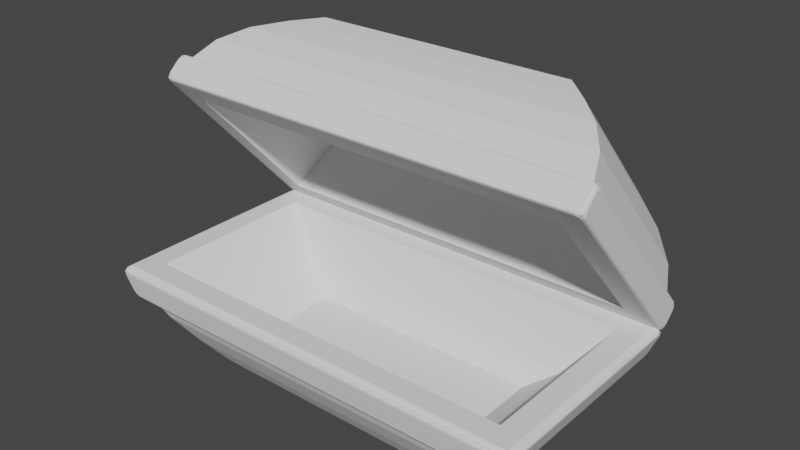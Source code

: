 # Source: TresureChest2.blend  (saved by Blender 3.3.6; exported with 4.5.12 LTS)
import bpy
from mathutils import Matrix  # noqa: F401  (used for matrix-valued properties, if any)

bpy.ops.wm.read_factory_settings(use_empty=True)
scene = bpy.context.scene
scene.name = 'Scene'

# ---- collections
col_collection = bpy.data.collections.new('Collection'); scene.collection.children.link(col_collection)

# ---- world
world_world = bpy.data.worlds.new('World'); scene.world = world_world
world_world.use_nodes = True; world_world.node_tree.nodes.clear()
_N = world_world.node_tree.nodes; _L = world_world.node_tree.links
n0 = _N.new('ShaderNodeOutputWorld'); n0.name = 'World Output'; n0.location = (300, 300)
n1 = _N.new('ShaderNodeBackground'); n1.name = 'Background'; n1.location = (10, 300)
n1.inputs[0].default_value = (0.05088, 0.05088, 0.05088, 1.0)
_L.new(n1.outputs[0], n0.inputs[0])
n0.is_active_output = True
world_world.color = (0.05088, 0.05088, 0.05088)
world_world.use_sun_shadow = False
world_world.sun_shadow_jitter_overblur = 0.0

# ---- meshes
me_cube_003 = bpy.data.meshes.new('Cube.003')
me_cube_003.from_pydata([(0.7474, -1.244, 2.843), (0.7474, 1.244, 2.843), (1.59, -1.244, 1.915), (1.59, 1.244, 1.915), (-0.2109, -1.799, 2.216), (-0.1516, -1.999, 2.54), (0.06895, -1.904, 2.676), (0.3025, -1.725, 2.766), (0.5341, -1.486, 2.814), (0.5341, 1.486, 2.814), (0.3025, 1.725, 2.766), (0.06895, 1.904, 2.676), (-0.1516, 1.999, 2.54), (-0.2109, 1.799, 2.216), (1.541, 1.486, 1.706), (1.471, 1.725, 1.48), (1.359, 1.904, 1.256), (1.202, 1.999, 1.05), (0.874, 1.799, 1.022), (1.541, -1.486, 1.706), (1.471, -1.725, 1.48), (1.359, -1.904, 1.256), (1.202, -1.999, 1.05), (0.874, -1.799, 1.022), (1.008, -1.999, 0.8737), (-0.3454, -1.999, 2.364), (1.008, 1.999, 0.8737), (-0.3454, 1.999, 2.364), (1.205, -1.622, 1.43), (0.2273, -1.622, 2.507), (1.205, 1.622, 1.43), (0.2273, 1.622, 2.507), (1.375, -1.106, 1.897), (0.7086, -1.106, 2.631), (1.375, 1.106, 1.897), (0.7086, 1.106, 2.631), (-0.3438, -2.044, 2.461), (-0.3734, -2.004, 2.434), (-0.3752, -2.004, 2.397), (-0.3483, -2.044, 2.368), (-0.3288, -2.07, 2.385), (-0.3261, -2.07, 2.442), (-0.3648, -2.032, 2.442), (-0.3701, -2.054, 2.416), (-0.382, -2.004, 2.416), (-0.3673, -2.032, 2.389), (-0.3426, -2.062, 2.373), (-0.3391, -2.07, 2.414), (-0.3386, -2.062, 2.456), (-0.2186, -2.004, 2.575), (-0.2482, -2.044, 2.548), (-0.2305, -2.07, 2.529), (-0.174, -2.07, 2.526), (-0.1545, -2.044, 2.544), (-0.1814, -2.004, 2.573), (-0.2273, -2.032, 2.567), (-0.2002, -2.054, 2.57), (-0.243, -2.062, 2.542), (-0.2017, -2.07, 2.539), (-0.1602, -2.062, 2.538), (-0.1735, -2.032, 2.565), (-0.1996, -2.004, 2.582), (-0.2482, 2.044, 2.548), (-0.2186, 2.004, 2.575), (-0.1814, 2.004, 2.573), (-0.1545, 2.044, 2.544), (-0.174, 2.07, 2.526), (-0.2305, 2.07, 2.529), (-0.2273, 2.032, 2.567), (-0.2002, 2.054, 2.57), (-0.1996, 2.004, 2.582), (-0.1735, 2.032, 2.565), (-0.1602, 2.062, 2.538), (-0.2017, 2.07, 2.539), (-0.243, 2.062, 2.542), (-0.3734, 2.004, 2.434), (-0.3438, 2.044, 2.461), (-0.3261, 2.07, 2.442), (-0.3288, 2.07, 2.385), (-0.3483, 2.044, 2.368), (-0.3752, 2.004, 2.397), (-0.3648, 2.032, 2.442), (-0.3701, 2.054, 2.416), (-0.3386, 2.062, 2.456), (-0.3391, 2.07, 2.414), (-0.3426, 2.062, 2.373), (-0.3673, 2.032, 2.389), (-0.382, 2.004, 2.416), (1.183, 2.07, 0.9723), (1.186, 2.07, 1.029), (1.205, 2.044, 1.047), (1.232, 2.004, 1.017), (1.23, 2.004, 0.9796), (1.201, 2.044, 0.9527), (1.196, 2.07, 1.0), (1.227, 2.054, 0.9985), (1.2, 2.062, 1.041), (1.224, 2.032, 1.026), (1.239, 2.004, 0.9979), (1.222, 2.032, 0.9718), (1.196, 2.062, 0.9585), (1.031, 2.07, 0.8882), (1.087, 2.07, 0.8855), (1.105, 2.044, 0.8659), (1.076, 2.004, 0.8391), (1.038, 2.004, 0.8408), (1.011, 2.044, 0.8705), (1.059, 2.07, 0.8751), (1.057, 2.054, 0.8442), (1.1, 2.062, 0.8717), (1.084, 2.032, 0.8469), (1.057, 2.004, 0.8322), (1.03, 2.032, 0.8495), (1.017, 2.062, 0.8756), (1.201, -2.044, 0.9527), (1.23, -2.004, 0.9796), (1.232, -2.004, 1.017), (1.205, -2.044, 1.047), (1.186, -2.07, 1.029), (1.183, -2.07, 0.9723), (1.222, -2.032, 0.9718), (1.227, -2.054, 0.9985), (1.239, -2.004, 0.9979), (1.224, -2.032, 1.026), (1.2, -2.062, 1.041), (1.196, -2.07, 1.0), (1.196, -2.062, 0.9585), (1.076, -2.004, 0.8391), (1.105, -2.044, 0.8659), (1.087, -2.07, 0.8855), (1.031, -2.07, 0.8882), (1.011, -2.044, 0.8705), (1.038, -2.004, 0.8408), (1.084, -2.032, 0.8469), (1.057, -2.054, 0.8442), (1.1, -2.062, 0.8717), (1.059, -2.07, 0.8751), (1.017, -2.062, 0.8756), (1.03, -2.032, 0.8495), (1.057, -2.004, 0.8322), (1.012, 1.165, 0.9066), (1.086, 1.165, 0.9741), (1.079, 1.165, 0.8328), (1.153, 1.165, 0.9002), (1.012, 0.7856, 0.9066), (1.086, 0.7856, 0.9741), (1.079, 0.7856, 0.8328), (1.153, 0.7856, 0.9002), (1.051, -0.7776, 0.8894), (1.124, -0.7776, 0.9569), (1.118, -0.7776, 0.8156), (1.192, -0.7776, 0.883), (1.051, -1.157, 0.8894), (1.124, -1.157, 0.9569), (1.118, -1.157, 0.8156), (1.192, -1.157, 0.883), (1.011, 1.165, 0.9056), (1.083, 1.165, 0.9749), (1.08, 1.165, 0.8335), (1.152, 1.165, 0.9027), (1.01, 0.7858, 0.9068), (1.083, 0.786, 0.976), (1.08, 0.7855, 0.8346), (1.152, 0.7857, 0.9038)], [], [(8, 0, 1, 9), (9, 1, 3, 14), (14, 3, 2, 19), (19, 2, 0, 8), (3, 1, 0, 2), (25, 24, 138, 131, 39, 45), (22, 21, 6, 5), (21, 20, 7, 6), (20, 19, 8, 7), (24, 26, 112, 105, 132, 138), (17, 16, 21, 22), (16, 15, 20, 21), (15, 14, 19, 20), (104, 110, 103, 93, 99, 92, 115, 120, 114, 128, 133, 127), (12, 11, 16, 17), (11, 10, 15, 16), (10, 9, 14, 15), (78, 84, 77, 67, 73, 66, 89, 94, 88, 102, 107, 101), (5, 6, 11, 12), (6, 7, 10, 11), (7, 8, 9, 10), (4, 13, 31, 29), (4, 23, 24, 25), (23, 18, 26, 24), (18, 13, 27, 26), (13, 4, 25, 27), (31, 30, 34, 35), (18, 23, 28, 30), (13, 18, 30, 31), (23, 4, 29, 28), (32, 33, 35, 34), (28, 29, 33, 32), (29, 31, 35, 33), (30, 28, 32, 34), (27, 25, 45, 38, 80, 86), (17, 22, 123, 116, 91, 97), (12, 17, 97, 90, 65, 71), (130, 136, 129, 119, 125, 118, 52, 58, 51, 41, 47, 40), (26, 27, 86, 79, 106, 112), (5, 12, 71, 64, 54, 60), (22, 5, 60, 53, 117, 123), (36, 42, 43, 48), (37, 44, 43, 42), (38, 45, 43, 44), (39, 46, 43, 45), (40, 47, 43, 46), (41, 48, 43, 47), (49, 55, 56, 61), (50, 57, 56, 55), (51, 58, 56, 57), (52, 59, 56, 58), (53, 60, 56, 59), (54, 61, 56, 60), (62, 68, 69, 74), (63, 70, 69, 68), (64, 71, 69, 70), (65, 72, 69, 71), (66, 73, 69, 72), (67, 74, 69, 73), (75, 81, 82, 87), (76, 83, 82, 81), (77, 84, 82, 83), (78, 85, 82, 84), (79, 86, 82, 85), (80, 87, 82, 86), (88, 94, 95, 100), (89, 96, 95, 94), (90, 97, 95, 96), (91, 98, 95, 97), (92, 99, 95, 98), (93, 100, 95, 99), (101, 107, 108, 113), (102, 109, 108, 107), (103, 110, 108, 109), (104, 111, 108, 110), (105, 112, 108, 111), (106, 113, 108, 112), (114, 120, 121, 126), (115, 122, 121, 120), (116, 123, 121, 122), (117, 124, 121, 123), (118, 125, 121, 124), (119, 126, 121, 125), (127, 133, 134, 139), (128, 135, 134, 133), (129, 136, 134, 135), (130, 137, 134, 136), (131, 138, 134, 137), (132, 139, 134, 138), (41, 51, 57, 48), (48, 57, 50, 36), (67, 77, 83, 74), (74, 83, 76, 62), (93, 103, 109, 100), (100, 109, 102, 88), (119, 129, 135, 126), (126, 135, 128, 114), (130, 40, 46, 137), (137, 46, 39, 131), (117, 53, 59, 124), (124, 59, 52, 118), (104, 127, 139, 111), (111, 139, 132, 105), (91, 116, 122, 98), (98, 122, 115, 92), (78, 101, 113, 85), (85, 113, 106, 79), (65, 90, 96, 72), (72, 96, 89, 66), (37, 75, 87, 44), (44, 87, 80, 38), (54, 64, 70, 61), (61, 70, 63, 49), (37, 42, 36, 50, 55, 49, 63, 68, 62, 76, 81, 75), (140, 141, 143, 142), (142, 143, 147, 146), (146, 147, 145, 144), (144, 145, 141, 140), (142, 146, 144, 140), (147, 143, 141, 145), (148, 149, 151, 150), (150, 151, 155, 154), (154, 155, 153, 152), (152, 153, 149, 148), (150, 154, 152, 148), (155, 151, 149, 153), (156, 157, 159, 158), (158, 159, 163, 162), (162, 163, 161, 160), (160, 161, 157, 156), (158, 162, 160, 156), (163, 159, 157, 161)])
_uv = me_cube_003.uv_layers.new(name='UVMap')
_uv.uv.foreach_set('vector', [0.5972, 0.0, 0.625, 0.0, 0.625, 0.25, 0.5972, 0.25, 0.5972, 0.25, 0.625, 0.25, 0.625, 0.5, 0.5972, 0.5, 0.5972, 0.5, 0.625, 0.5, 0.625, 0.75, 0.5972, 0.75, 0.5972, 0.75, 0.625, 0.75, 0.625, 1.0, 0.5972, 1.0, 0.625, 0.5, 0.875, 0.5, 0.875, 0.75, 0.625, 0.75, 0.4861, 0.0, 0.4861, 0.75, 0.4861, 0.75, 0.4861, 0.7359, 0.4861, 0.01406, 0.4861, 0.0, 0.5139, 0.75, 0.5417, 0.75, 0.5417, 1.0, 0.5139, 1.0, 0.5417, 0.75, 0.5694, 0.75, 0.5694, 1.0, 0.5417, 1.0, 0.5694, 0.75, 0.5972, 0.75, 0.5972, 1.0, 0.5694, 1.0, 0.4861, 0.75, 0.4861, 0.5, 0.4861, 0.5, 0.4861, 0.5024, 0.4861, 0.7476, 0.4861, 0.75, 0.5139, 0.5, 0.5417, 0.5, 0.5417, 0.75, 0.5139, 0.75, 0.5417, 0.5, 0.5694, 0.5, 0.5694, 0.75, 0.5417, 0.75, 0.5694, 0.5, 0.5972, 0.5, 0.5972, 0.75, 0.5694, 0.75, 0.4889, 0.504, 0.4902, 0.5023, 0.4932, 0.5016, 0.5068, 0.5016, 0.5098, 0.5023, 0.5111, 0.504, 0.5111, 0.746, 0.5098, 0.7477, 0.5068, 0.7484, 0.4932, 0.7484, 0.4902, 0.7477, 0.4889, 0.746, 0.5139, 0.25, 0.5417, 0.25, 0.5417, 0.5, 0.5139, 0.5, 0.5417, 0.25, 0.5694, 0.25, 0.5694, 0.5, 0.5417, 0.5, 0.5694, 0.25, 0.5972, 0.25, 0.5972, 0.5, 0.5694, 0.5, 0.4889, 0.2577, 0.4902, 0.2544, 0.4932, 0.2531, 0.5068, 0.2531, 0.5098, 0.2544, 0.5111, 0.2577, 0.5111, 0.4923, 0.5098, 0.4956, 0.5068, 0.4969, 0.4932, 0.4969, 0.4902, 0.4956, 0.4889, 0.4923, 0.5139, 0.0, 0.5417, 0.0, 0.5417, 0.25, 0.5139, 0.25, 0.5417, 0.0, 0.5694, 0.0, 0.5694, 0.25, 0.5417, 0.25, 0.5694, 0.0, 0.5972, 0.0, 0.5972, 0.25, 0.5694, 0.25, 0.4861, 0.08053, 0.4861, 0.2688, 0.4861, 0.2688, 0.4861, 0.08053, 0.4861, 0.08053, 0.4861, 0.6695, 0.4861, 0.75, 0.4861, 0.0, 0.4861, 0.6695, 0.4861, 0.4812, 0.4861, 0.5, 0.4861, 0.75, 0.4861, 0.4812, 0.4861, 0.2688, 0.4861, 0.25, 0.4861, 0.5, 0.4861, 0.2688, 0.4861, 0.08053, 0.4861, 0.0, 0.4861, 0.25, 0.4861, 0.2688, 0.4861, 0.4812, 0.4861, 0.4812, 0.4861, 0.2688, 0.4861, 0.4812, 0.4861, 0.6695, 0.4861, 0.6695, 0.4861, 0.4812, 0.4861, 0.2688, 0.4861, 0.4812, 0.4861, 0.4812, 0.4861, 0.2688, 0.4861, 0.6695, 0.4861, 0.08053, 0.4861, 0.08053, 0.4861, 0.6695, 0.4861, 0.6695, 0.4861, 0.08053, 0.4861, 0.2688, 0.4861, 0.4812, 0.4861, 0.6695, 0.4861, 0.08053, 0.4861, 0.08053, 0.4861, 0.6695, 0.4861, 0.08053, 0.4861, 0.2688, 0.4861, 0.2688, 0.4861, 0.08053, 0.4861, 0.4812, 0.4861, 0.6695, 0.4861, 0.6695, 0.4861, 0.4812, 0.4861, 0.25, 0.4861, 0.0, 0.4861, 0.0, 0.4861, 0.002428, 0.4861, 0.2476, 0.4861, 0.25, 0.5139, 0.5, 0.5139, 0.75, 0.5139, 0.75, 0.5139, 0.7476, 0.5139, 0.5024, 0.5139, 0.5, 0.5139, 0.25, 0.5139, 0.5, 0.5139, 0.5, 0.5139, 0.4953, 0.5139, 0.2547, 0.5139, 0.25, 0.4889, 0.7577, 0.4902, 0.7544, 0.4932, 0.7531, 0.5068, 0.7531, 0.5098, 0.7544, 0.5111, 0.7577, 0.5111, 0.9923, 0.5098, 0.9956, 0.5068, 0.9969, 0.4932, 0.9969, 0.4902, 0.9956, 0.4889, 0.9923, 0.4861, 0.5, 0.4861, 0.25, 0.4861, 0.25, 0.4861, 0.2547, 0.4861, 0.4953, 0.4861, 0.5, 0.5139, 0.0, 0.5139, 0.25, 0.5139, 0.25, 0.5139, 0.2476, 0.5139, 0.002428, 0.5139, 0.0, 0.5139, 0.75, 0.5139, 1.0, 0.5139, 1.0, 0.5139, 0.9953, 0.5139, 0.7547, 0.5139, 0.75, 0.4932, 1.0, 0.4902, 1.0, 0.4878, 1.0, 0.4932, 1.0, 0.4889, 0.004008, 0.4861, 0.004008, 0.4861, 0.0009778, 0.4902, 0.0023, 0.4861, 0.004008, 0.4861, 0.0023, 0.4861, 0.0009778, 0.4861, 0.004008, 0.4861, 0.01406, 0.4861, 0.0231, 0.4861, 0.005636, 0.4861, 0.0, 0.4861, 0.0231, 0.4861, 0.01325, 0.4861, 0.005636, 0.4861, 0.0231, 0.4932, 0.9969, 0.4932, 1.0, 0.4878, 1.0, 0.4902, 0.9956, 0.5139, 0.004008, 0.5139, 0.0023, 0.5139, 0.0009778, 0.5139, 0.004008, 0.5068, 0.001592, 0.5068, 0.0, 0.5122, 0.0, 0.5098, 0.0023, 0.5068, 0.0, 0.5098, 0.0, 0.5122, 0.0, 0.5068, 0.0, 0.5111, 0.9923, 0.5139, 0.9923, 0.5139, 0.9981, 0.5098, 0.9956, 0.5139, 0.9923, 0.5139, 0.9956, 0.5139, 0.9981, 0.5139, 0.9923, 0.5139, 0.002428, 0.5139, 0.004008, 0.5139, 0.0009778, 0.5139, 0.0, 0.5068, 0.25, 0.5098, 0.25, 0.5133, 0.2503, 0.5068, 0.25, 0.5111, 0.246, 0.5139, 0.246, 0.5133, 0.2503, 0.5098, 0.2477, 0.5139, 0.246, 0.5139, 0.2477, 0.5133, 0.2503, 0.5139, 0.246, 0.5139, 0.2547, 0.5139, 0.2577, 0.5133, 0.2503, 0.5139, 0.25, 0.5139, 0.2577, 0.5139, 0.2544, 0.5133, 0.2503, 0.5139, 0.2577, 0.5068, 0.2531, 0.5068, 0.25, 0.5133, 0.2503, 0.5098, 0.2544, 0.4861, 0.246, 0.4861, 0.2477, 0.4867, 0.2503, 0.4861, 0.246, 0.4932, 0.2484, 0.4932, 0.25, 0.4867, 0.2503, 0.4902, 0.2477, 0.4932, 0.25, 0.4902, 0.25, 0.4867, 0.2503, 0.4932, 0.25, 0.4889, 0.2577, 0.4861, 0.2577, 0.4867, 0.2503, 0.4902, 0.2544, 0.4861, 0.2577, 0.4861, 0.2544, 0.4867, 0.2503, 0.4861, 0.2577, 0.4861, 0.2476, 0.4861, 0.246, 0.4867, 0.2503, 0.4861, 0.25, 0.5068, 0.5, 0.5098, 0.5, 0.5133, 0.4997, 0.5068, 0.5, 0.5111, 0.4923, 0.5139, 0.4923, 0.5133, 0.4997, 0.5098, 0.4956, 0.5139, 0.4923, 0.5139, 0.4956, 0.5133, 0.4997, 0.5139, 0.4923, 0.5139, 0.5024, 0.5139, 0.504, 0.5133, 0.4997, 0.5139, 0.5, 0.5139, 0.504, 0.5139, 0.5023, 0.5133, 0.4997, 0.5139, 0.504, 0.5068, 0.5016, 0.5068, 0.5, 0.5133, 0.4997, 0.5098, 0.5023, 0.4861, 0.4923, 0.4861, 0.4956, 0.4867, 0.4997, 0.4861, 0.4923, 0.4932, 0.4969, 0.4932, 0.5, 0.4867, 0.4997, 0.4902, 0.4956, 0.4932, 0.5, 0.4902, 0.5, 0.4867, 0.4997, 0.4932, 0.5, 0.4889, 0.504, 0.4861, 0.504, 0.4867, 0.4997, 0.4902, 0.5023, 0.4861, 0.504, 0.4861, 0.5023, 0.4867, 0.4997, 0.4861, 0.504, 0.4861, 0.4953, 0.4861, 0.4923, 0.4867, 0.4997, 0.4861, 0.5, 0.5068, 0.75, 0.5098, 0.75, 0.5133, 0.7503, 0.5068, 0.75, 0.5111, 0.746, 0.5139, 0.746, 0.5133, 0.7503, 0.5098, 0.7477, 0.5139, 0.746, 0.5139, 0.7477, 0.5133, 0.7503, 0.5139, 0.746, 0.5139, 0.7547, 0.5139, 0.7577, 0.5133, 0.7503, 0.5139, 0.75, 0.5139, 0.7577, 0.5139, 0.7544, 0.5133, 0.7503, 0.5139, 0.7577, 0.5068, 0.7531, 0.5068, 0.75, 0.5133, 0.7503, 0.5098, 0.7544, 0.4861, 0.746, 0.4861, 0.7477, 0.4867, 0.7503, 0.4861, 0.746, 0.4932, 0.7484, 0.4932, 0.75, 0.4867, 0.7503, 0.4902, 0.7477, 0.4932, 0.75, 0.4902, 0.75, 0.4867, 0.7503, 0.4932, 0.75, 0.4889, 0.7577, 0.4861, 0.7577, 0.4867, 0.7503, 0.4902, 0.7544, 0.4861, 0.7577, 0.4861, 0.7544, 0.4867, 0.7503, 0.4861, 0.7577, 0.4861, 0.7476, 0.4861, 0.746, 0.4867, 0.7503, 0.4861, 0.75, 0.4932, 0.9969, 0.5068, 0.9969, 0.5068, 1.0, 0.4932, 1.0, 0.4932, 0.0, 0.5068, 0.0, 0.5068, 0.001592, 0.4932, 0.001592, 0.5068, 0.2531, 0.4932, 0.2531, 0.4932, 0.25, 0.5068, 0.25, 0.5068, 0.25, 0.4932, 0.25, 0.4932, 0.2484, 0.5068, 0.2484, 0.5068, 0.5016, 0.4932, 0.5016, 0.4932, 0.5, 0.5068, 0.5, 0.5068, 0.5, 0.4932, 0.5, 0.4932, 0.4969, 0.5068, 0.4969, 0.5068, 0.7531, 0.4932, 0.7531, 0.4932, 0.75, 0.5068, 0.75, 0.5068, 0.75, 0.4932, 0.75, 0.4932, 0.7484, 0.5068, 0.7484, 0.4889, 0.7577, 0.4889, 0.9923, 0.4861, 0.9923, 0.4861, 0.7577, 0.4861, 0.7269, 0.4861, 0.0231, 0.4861, 0.01406, 0.4861, 0.7359, 0.5139, 0.7547, 0.5139, 0.9953, 0.5139, 0.9923, 0.5139, 0.7577, 0.5139, 0.7577, 0.5139, 0.9923, 0.5111, 0.9923, 0.5111, 0.7577, 0.4889, 0.504, 0.4889, 0.746, 0.4861, 0.746, 0.4861, 0.504, 0.4861, 0.504, 0.4861, 0.746, 0.4861, 0.7476, 0.4861, 0.5024, 0.5139, 0.5024, 0.5139, 0.7476, 0.5139, 0.746, 0.5139, 0.504, 0.5139, 0.504, 0.5139, 0.746, 0.5111, 0.746, 0.5111, 0.504, 0.4889, 0.2577, 0.4889, 0.4923, 0.4861, 0.4923, 0.4861, 0.2577, 0.4861, 0.2577, 0.4861, 0.4923, 0.4861, 0.4953, 0.4861, 0.2547, 0.5139, 0.2547, 0.5139, 0.4953, 0.5139, 0.4923, 0.5139, 0.2577, 0.5139, 0.2577, 0.5139, 0.4923, 0.5111, 0.4923, 0.5111, 0.2577, 0.4889, 0.004008, 0.4889, 0.246, 0.4861, 0.246, 0.4861, 0.004008, 0.4861, 0.004008, 0.4861, 0.246, 0.4861, 0.2476, 0.4861, 0.002428, 0.5139, 0.002428, 0.5139, 0.2476, 0.5139, 0.246, 0.5139, 0.004008, 0.5139, 0.004008, 0.5139, 0.246, 0.5111, 0.246, 0.5111, 0.004008, 0.4889, 0.004008, 0.4902, 0.0023, 0.4932, 0.001592, 0.5068, 0.001592, 0.5098, 0.0023, 0.5111, 0.004008, 0.5111, 0.246, 0.5098, 0.2477, 0.5068, 0.2484, 0.4932, 0.2484, 0.4902, 0.2477, 0.4889, 0.246, 0.375, 0.0, 0.625, 0.0, 0.625, 0.25, 0.375, 0.25, 0.375, 0.25, 0.625, 0.25, 0.625, 0.5, 0.375, 0.5, 0.375, 0.5, 0.625, 0.5, 0.625, 0.75, 0.375, 0.75, 0.375, 0.75, 0.625, 0.75, 0.625, 1.0, 0.375, 1.0, 0.125, 0.5, 0.375, 0.5, 0.375, 0.75, 0.125, 0.75, 0.625, 0.5, 0.875, 0.5, 0.875, 0.75, 0.625, 0.75, 0.375, 0.0, 0.625, 0.0, 0.625, 0.25, 0.375, 0.25, 0.375, 0.25, 0.625, 0.25, 0.625, 0.5, 0.375, 0.5, 0.375, 0.5, 0.625, 0.5, 0.625, 0.75, 0.375, 0.75, 0.375, 0.75, 0.625, 0.75, 0.625, 1.0, 0.375, 1.0, 0.125, 0.5, 0.375, 0.5, 0.375, 0.75, 0.125, 0.75, 0.625, 0.5, 0.875, 0.5, 0.875, 0.75, 0.625, 0.75, 0.375, 0.0, 0.625, 0.0, 0.625, 0.25, 0.375, 0.25, 0.375, 0.25, 0.625, 0.25, 0.625, 0.5, 0.375, 0.5, 0.375, 0.5, 0.625, 0.5, 0.625, 0.75, 0.375, 0.75, 0.375, 0.75, 0.625, 0.75, 0.625, 1.0, 0.375, 1.0, 0.125, 0.5, 0.375, 0.5, 0.375, 0.75, 0.125, 0.75, 0.625, 0.5, 0.875, 0.5, 0.875, 0.75, 0.625, 0.75])
me_cube_003.update()
me_cube_004 = bpy.data.meshes.new('Cube.004')
me_cube_004.from_pydata([(-0.6266, -1.244, 1.192e-07), (-0.6266, 1.244, 1.192e-07), (0.6266, -1.244, 1.192e-07), (0.6266, 1.244, 1.192e-07), (-0.7485, -1.486, 0.1774), (-0.8688, -1.725, 0.3811), (-0.959, -1.904, 0.6146), (-0.8069, -1.799, 0.8691), (-0.8069, 1.799, 0.8691), (-0.959, 1.904, 0.6146), (-0.8688, 1.725, 0.3811), (-0.7485, 1.486, 0.1774), (0.8069, 1.799, 0.8691), (0.959, 1.904, 0.6146), (0.8688, 1.725, 0.3811), (0.7485, 1.486, 0.1774), (0.8069, -1.799, 0.8691), (0.959, -1.904, 0.6146), (0.8688, -1.725, 0.3811), (0.7485, -1.486, 0.1774), (1.007, -1.999, 0.8691), (-1.007, -1.999, 0.8691), (1.007, 1.999, 0.8691), (-1.007, 1.999, 0.8691), (0.8069, -1.799, 0.8691), (-0.8069, -1.799, 0.8691), (0.8069, 1.799, 0.8691), (-0.8069, 1.799, 0.8691), (0.8069, -1.799, 0.8691), (-0.8069, -1.799, 0.8691), (0.8069, 1.799, 0.8691), (-0.8069, 1.799, 0.8691), (0.8069, -1.799, 0.8691), (-0.8069, -1.799, 0.8691), (0.8069, 1.799, 0.8691), (-0.8069, 1.799, 0.8691), (0.8069, -1.799, 0.8691), (-0.8069, -1.799, 0.8691), (0.8069, 1.799, 0.8691), (-0.8069, 1.799, 0.8691), (-0.6311, 1.408, 0.3691), (0.6311, 1.408, 0.3691), (-0.6311, -1.408, 0.3691), (0.6311, -1.408, 0.3691), (-0.5076, -1.132, 0.1691), (-0.5076, 1.132, 0.1691), (0.5076, 1.132, 0.1691), (0.5076, -1.132, 0.1691), (-1.038, -1.967, 0.635), (-1.033, -1.912, 0.5983), (-1.011, -1.909, 0.5882), (-0.9707, -1.949, 0.5882), (-0.9723, -1.973, 0.5971), (-1.018, -1.988, 0.6338), (-1.034, -1.945, 0.6091), (-1.018, -1.957, 0.5931), (-1.025, -1.911, 0.5872), (-0.999, -1.937, 0.5882), (-0.9715, -1.963, 0.5868), (-1.002, -1.977, 0.6079), (-1.032, -1.981, 0.6323), (-1.066, -1.998, 0.812), (-1.061, -2.023, 0.7753), (-1.041, -2.046, 0.7765), (-1.006, -2.06, 0.8132), (-1.013, -2.05, 0.8417), (-1.053, -2.01, 0.8417), (-1.065, -2.022, 0.8012), (-1.054, -2.049, 0.8203), (-1.054, -2.038, 0.7738), (-1.033, -2.056, 0.8025), (-1.01, -2.06, 0.8292), (-1.041, -2.038, 0.8417), (-1.064, -2.004, 0.8289), (-1.061, 2.023, 0.7753), (-1.066, 1.998, 0.812), (-1.053, 2.01, 0.8417), (-1.013, 2.05, 0.8417), (-1.006, 2.06, 0.8132), (-1.041, 2.046, 0.7765), (-1.065, 2.022, 0.8012), (-1.054, 2.049, 0.8203), (-1.064, 2.004, 0.8289), (-1.041, 2.038, 0.8417), (-1.01, 2.06, 0.8292), (-1.033, 2.056, 0.8025), (-1.054, 2.038, 0.7738), (-1.033, 1.912, 0.5983), (-1.038, 1.967, 0.635), (-1.018, 1.988, 0.6338), (-0.9723, 1.973, 0.5971), (-0.9707, 1.949, 0.5882), (-1.011, 1.909, 0.5882), (-1.034, 1.945, 0.6091), (-1.018, 1.957, 0.5931), (-1.032, 1.981, 0.6323), (-1.002, 1.977, 0.6079), (-0.9715, 1.963, 0.5868), (-0.999, 1.937, 0.5882), (-1.025, 1.911, 0.5872), (1.041, 2.046, 0.7765), (1.006, 2.06, 0.8132), (1.013, 2.05, 0.8417), (1.053, 2.01, 0.8417), (1.066, 1.998, 0.812), (1.061, 2.023, 0.7753), (1.033, 2.056, 0.8025), (1.054, 2.049, 0.8203), (1.01, 2.06, 0.8292), (1.041, 2.038, 0.8417), (1.064, 2.004, 0.8289), (1.065, 2.022, 0.8012), (1.054, 2.038, 0.7738), (0.9723, 1.973, 0.5971), (1.018, 1.988, 0.6338), (1.038, 1.967, 0.635), (1.033, 1.912, 0.5983), (1.011, 1.909, 0.5882), (0.9707, 1.949, 0.5882), (1.002, 1.977, 0.6079), (1.018, 1.957, 0.5931), (1.032, 1.981, 0.6323), (1.034, 1.945, 0.6091), (1.025, 1.911, 0.5872), (0.999, 1.937, 0.5882), (0.9715, 1.963, 0.5868), (1.061, -2.023, 0.7753), (1.066, -1.998, 0.812), (1.053, -2.01, 0.8417), (1.013, -2.05, 0.8417), (1.006, -2.06, 0.8132), (1.041, -2.046, 0.7765), (1.065, -2.022, 0.8012), (1.054, -2.049, 0.8203), (1.064, -2.004, 0.8289), (1.041, -2.038, 0.8417), (1.01, -2.06, 0.8292), (1.033, -2.056, 0.8025), (1.054, -2.038, 0.7738), (1.033, -1.912, 0.5983), (1.038, -1.967, 0.635), (1.018, -1.988, 0.6338), (0.9723, -1.973, 0.5971), (0.9707, -1.949, 0.5882), (1.011, -1.909, 0.5882), (1.034, -1.945, 0.6091), (1.018, -1.957, 0.5931), (1.032, -1.981, 0.6323), (1.002, -1.977, 0.6079), (0.9715, -1.963, 0.5868), (0.999, -1.937, 0.5882), (1.025, -1.911, 0.5872), (1.131, 1.175, 0.8161), (1.131, 0.7753, 0.8161), (1.117, 1.175, 0.7807), (1.117, 0.7753, 0.7807), (1.081, 1.175, 0.7661), (1.081, 0.7753, 0.7661), (1.046, 1.175, 0.7807), (1.046, 0.7753, 0.7807), (1.031, 1.175, 0.8161), (1.031, 0.7753, 0.8161), (1.046, 1.175, 0.8514), (1.046, 0.7753, 0.8514), (1.081, 1.175, 0.8661), (1.081, 0.7753, 0.8661), (1.117, 1.175, 0.8514), (1.117, 0.7753, 0.8514), (0.9544, 1.166, 0.6894), (0.9688, 1.165, 0.7883), (1.053, 1.168, 0.675), (1.068, 1.166, 0.7739), (0.9601, 0.7869, 0.6828), (0.9745, 0.7854, 0.7817), (1.059, 0.7887, 0.6684), (1.073, 0.7872, 0.7673), (1.17, -0.7673, 0.8331), (1.17, -1.167, 0.8331), (1.156, -0.7673, 0.7978), (1.156, -1.167, 0.7978), (1.12, -0.7673, 0.7831), (1.12, -1.167, 0.7831), (1.085, -0.7673, 0.7978), (1.085, -1.167, 0.7978), (1.07, -0.7673, 0.8331), (1.07, -1.167, 0.8331), (1.085, -0.7673, 0.8685), (1.085, -1.167, 0.8685), (1.12, -0.7673, 0.8831), (1.12, -1.167, 0.8831), (1.156, -0.7673, 0.8685), (1.156, -1.167, 0.8685), (0.9932, -0.7764, 0.7064), (1.008, -0.7779, 0.8054), (1.092, -0.7747, 0.692), (1.107, -0.7762, 0.791), (0.999, -1.156, 0.6998), (1.013, -1.157, 0.7988), (1.098, -1.154, 0.6854), (1.112, -1.155, 0.7844)], [], [(1, 3, 2, 0), (2, 19, 4, 0), (19, 18, 5, 4), (18, 17, 6, 5), (22, 20, 135, 128, 103, 109), (3, 15, 19, 2), (15, 14, 18, 19), (14, 13, 17, 18), (21, 23, 83, 76, 66, 72), (1, 11, 15, 3), (11, 10, 14, 15), (10, 9, 13, 14), (20, 21, 72, 65, 129, 135), (0, 4, 11, 1), (4, 5, 10, 11), (5, 6, 9, 10), (116, 122, 115, 105, 111, 104, 127, 132, 126, 140, 145, 139), (8, 7, 25, 27), (16, 7, 21, 20), (12, 16, 20, 22), (8, 12, 22, 23), (7, 8, 23, 21), (26, 27, 31, 30), (16, 12, 26, 24), (12, 8, 27, 26), (7, 16, 24, 25), (29, 28, 32, 33), (25, 24, 28, 29), (27, 25, 29, 31), (24, 26, 30, 28), (35, 33, 37, 39), (31, 29, 33, 35), (28, 30, 34, 32), (30, 31, 35, 34), (37, 36, 43, 42), (32, 34, 38, 36), (34, 35, 39, 38), (33, 32, 36, 37), (38, 39, 40, 41), (36, 38, 41, 43), (43, 41, 46, 47), (39, 37, 42, 40), (47, 46, 45, 44), (40, 42, 44, 45), (42, 43, 47, 44), (41, 40, 45, 46), (9, 6, 57, 50, 92, 98), (17, 13, 124, 117, 144, 150), (23, 22, 109, 102, 77, 83), (142, 148, 141, 131, 137, 130, 64, 70, 63, 53, 59, 52), (90, 96, 89, 79, 85, 78, 101, 106, 100, 114, 119, 113), (49, 54, 48, 62, 67, 61, 75, 80, 74, 88, 93, 87), (13, 9, 98, 91, 118, 124), (48, 54, 55, 60), (49, 56, 55, 54), (50, 57, 55, 56), (51, 58, 55, 57), (52, 59, 55, 58), (53, 60, 55, 59), (61, 67, 68, 73), (62, 69, 68, 67), (63, 70, 68, 69), (64, 71, 68, 70), (65, 72, 68, 71), (66, 73, 68, 72), (74, 80, 81, 86), (75, 82, 81, 80), (76, 83, 81, 82), (77, 84, 81, 83), (78, 85, 81, 84), (79, 86, 81, 85), (87, 93, 94, 99), (88, 95, 94, 93), (89, 96, 94, 95), (90, 97, 94, 96), (91, 98, 94, 97), (92, 99, 94, 98), (100, 106, 107, 112), (101, 108, 107, 106), (102, 109, 107, 108), (103, 110, 107, 109), (104, 111, 107, 110), (105, 112, 107, 111), (113, 119, 120, 125), (114, 121, 120, 119), (115, 122, 120, 121), (116, 123, 120, 122), (117, 124, 120, 123), (118, 125, 120, 124), (126, 132, 133, 138), (127, 134, 133, 132), (128, 135, 133, 134), (129, 136, 133, 135), (130, 137, 133, 136), (131, 138, 133, 137), (139, 145, 146, 151), (140, 147, 146, 145), (141, 148, 146, 147), (142, 149, 146, 148), (143, 150, 146, 149), (144, 151, 146, 150), (53, 63, 69, 60), (60, 69, 62, 48), (79, 89, 95, 86), (86, 95, 88, 74), (105, 115, 121, 112), (112, 121, 114, 100), (131, 141, 147, 138), (138, 147, 140, 126), (142, 52, 58, 149), (149, 58, 51, 143), (129, 65, 71, 136), (136, 71, 64, 130), (116, 139, 151, 123), (123, 151, 144, 117), (103, 128, 134, 110), (110, 134, 127, 104), (90, 113, 125, 97), (97, 125, 118, 91), (77, 102, 108, 84), (84, 108, 101, 78), (49, 87, 99, 56), (56, 99, 92, 50), (66, 76, 82, 73), (73, 82, 75, 61), (6, 17, 150, 143, 51, 57), (152, 153, 155, 154), (154, 155, 157, 156), (156, 157, 159, 158), (158, 159, 161, 160), (160, 161, 163, 162), (162, 163, 165, 164), (155, 153, 167, 165, 163, 161, 159, 157), (164, 165, 167, 166), (166, 167, 153, 152), (152, 154, 156, 158, 160, 162, 164, 166), (168, 169, 171, 170), (170, 171, 175, 174), (174, 175, 173, 172), (172, 173, 169, 168), (170, 174, 172, 168), (175, 171, 169, 173), (176, 177, 179, 178), (178, 179, 181, 180), (180, 181, 183, 182), (182, 183, 185, 184), (184, 185, 187, 186), (186, 187, 189, 188), (179, 177, 191, 189, 187, 185, 183, 181), (188, 189, 191, 190), (190, 191, 177, 176), (176, 178, 180, 182, 184, 186, 188, 190), (192, 193, 195, 194), (194, 195, 199, 198), (198, 199, 197, 196), (196, 197, 193, 192), (194, 198, 196, 192), (199, 195, 193, 197)])
_uv = me_cube_004.uv_layers.new(name='UVMap')
_uv.uv.foreach_set('vector', [0.125, 0.5, 0.375, 0.5, 0.375, 0.75, 0.125, 0.75, 0.375, 0.75, 0.4028, 0.75, 0.4028, 1.0, 0.375, 1.0, 0.4028, 0.75, 0.4306, 0.75, 0.4306, 1.0, 0.4028, 1.0, 0.4306, 0.75, 0.4583, 0.75, 0.4583, 1.0, 0.4306, 1.0, 0.4861, 0.5, 0.4861, 0.75, 0.4861, 0.7499, 0.4861, 0.7476, 0.4861, 0.5024, 0.4861, 0.5001, 0.375, 0.5, 0.4028, 0.5, 0.4028, 0.75, 0.375, 0.75, 0.4028, 0.5, 0.4306, 0.5, 0.4306, 0.75, 0.4028, 0.75, 0.4306, 0.5, 0.4583, 0.5, 0.4583, 0.75, 0.4306, 0.75, 0.4861, 0.0, 0.4861, 0.25, 0.4861, 0.2499, 0.4861, 0.2476, 0.4861, 0.002428, 0.4861, 0.0001382, 0.375, 0.25, 0.4028, 0.25, 0.4028, 0.5, 0.375, 0.5, 0.4028, 0.25, 0.4306, 0.25, 0.4306, 0.5, 0.4028, 0.5, 0.4306, 0.25, 0.4583, 0.25, 0.4583, 0.5, 0.4306, 0.5, 0.4861, 0.75, 0.4861, 0.0, 0.4861, 0.001222, 0.4861, 0.01414, 0.4861, 0.7359, 0.4861, 0.7488, 0.375, 0.0, 0.4028, 0.0, 0.4028, 0.25, 0.375, 0.25, 0.4028, 0.0, 0.4306, 0.0, 0.4306, 0.25, 0.4028, 0.25, 0.4306, 0.0, 0.4583, 0.0, 0.4583, 0.25, 0.4306, 0.25, 0.4605, 0.5039, 0.4617, 0.5021, 0.4645, 0.5013, 0.4799, 0.5013, 0.4828, 0.502, 0.4839, 0.5037, 0.4839, 0.7463, 0.4828, 0.748, 0.4799, 0.7487, 0.4645, 0.7487, 0.4617, 0.7479, 0.4605, 0.7461, 0.4861, 0.2688, 0.4861, 0.08053, 0.4861, 0.08053, 0.4861, 0.2688, 0.4861, 0.6695, 0.4861, 0.08053, 0.4861, 0.0, 0.4861, 0.75, 0.4861, 0.4812, 0.4861, 0.6695, 0.4861, 0.75, 0.4861, 0.5, 0.4861, 0.2688, 0.4861, 0.4812, 0.4861, 0.5, 0.4861, 0.25, 0.4861, 0.08053, 0.4861, 0.2688, 0.4861, 0.25, 0.4861, 0.0, 0.4861, 0.4812, 0.4861, 0.2688, 0.4861, 0.2688, 0.4861, 0.4812, 0.4861, 0.6695, 0.4861, 0.4812, 0.4861, 0.4812, 0.4861, 0.6695, 0.4861, 0.4812, 0.4861, 0.2688, 0.4861, 0.2688, 0.4861, 0.4812, 0.4861, 0.08053, 0.4861, 0.6695, 0.4861, 0.6695, 0.4861, 0.08053, 0.4861, 0.08053, 0.4861, 0.6695, 0.4861, 0.6695, 0.4861, 0.08053, 0.4861, 0.08053, 0.4861, 0.6695, 0.4861, 0.6695, 0.4861, 0.08053, 0.4861, 0.2688, 0.4861, 0.08053, 0.4861, 0.08053, 0.4861, 0.2688, 0.4861, 0.6695, 0.4861, 0.4812, 0.4861, 0.4812, 0.4861, 0.6695, 0.4861, 0.2688, 0.4861, 0.08053, 0.4861, 0.08053, 0.4861, 0.2688, 0.4861, 0.2688, 0.4861, 0.08053, 0.4861, 0.08053, 0.4861, 0.2688, 0.4861, 0.6695, 0.4861, 0.4812, 0.4861, 0.4812, 0.4861, 0.6695, 0.4861, 0.4812, 0.4861, 0.2688, 0.4861, 0.2688, 0.4861, 0.4812, 0.4861, 0.08053, 0.4861, 0.6695, 0.4861, 0.6695, 0.4861, 0.08053, 0.4861, 0.6695, 0.4861, 0.4812, 0.4861, 0.4812, 0.4861, 0.6695, 0.4861, 0.4812, 0.4861, 0.2688, 0.4861, 0.2688, 0.4861, 0.4812, 0.4861, 0.08053, 0.4861, 0.6695, 0.4861, 0.6695, 0.4861, 0.08053, 0.4861, 0.4812, 0.4861, 0.2688, 0.4861, 0.2688, 0.4861, 0.4812, 0.4861, 0.6695, 0.4861, 0.4812, 0.4861, 0.4812, 0.4861, 0.6695, 0.4861, 0.6695, 0.4861, 0.4812, 0.4861, 0.4812, 0.4861, 0.6695, 0.4861, 0.2688, 0.4861, 0.08053, 0.4861, 0.08053, 0.4861, 0.2688, 0.4861, 0.6695, 0.4861, 0.4812, 0.4861, 0.2688, 0.4861, 0.08053, 0.4861, 0.2688, 0.4861, 0.08053, 0.4861, 0.08053, 0.4861, 0.2688, 0.4861, 0.08053, 0.4861, 0.6695, 0.4861, 0.6695, 0.4861, 0.08053, 0.4861, 0.4812, 0.4861, 0.2688, 0.4861, 0.2688, 0.4861, 0.4812, 0.4583, 0.25, 0.4583, 0.0, 0.4583, 0.0002353, 0.4583, 0.002556, 0.4583, 0.2474, 0.4583, 0.2498, 0.4583, 0.75, 0.4583, 0.5, 0.4583, 0.5002, 0.4583, 0.5026, 0.4583, 0.7474, 0.4583, 0.7498, 0.4861, 0.25, 0.4861, 0.5, 0.4861, 0.4996, 0.4861, 0.4953, 0.4861, 0.2547, 0.4861, 0.2504, 0.4604, 0.7573, 0.4615, 0.7538, 0.4644, 0.7524, 0.4801, 0.7524, 0.4829, 0.7538, 0.4841, 0.7571, 0.4841, 0.9929, 0.4829, 0.9962, 0.4801, 0.9976, 0.4644, 0.9976, 0.4615, 0.9962, 0.4604, 0.9927, 0.4604, 0.2573, 0.4615, 0.2538, 0.4644, 0.2524, 0.4801, 0.2524, 0.4829, 0.2538, 0.4841, 0.2571, 0.4841, 0.4929, 0.4829, 0.4962, 0.4801, 0.4976, 0.4644, 0.4976, 0.4615, 0.4962, 0.4604, 0.4927, 0.4605, 0.003866, 0.4617, 0.002066, 0.4645, 0.001328, 0.4799, 0.00132, 0.4828, 0.00203, 0.4839, 0.00374, 0.4839, 0.2463, 0.4828, 0.248, 0.4799, 0.2487, 0.4645, 0.2487, 0.4617, 0.2479, 0.4605, 0.2461, 0.4583, 0.5, 0.4583, 0.25, 0.4583, 0.2502, 0.4583, 0.2549, 0.4583, 0.4951, 0.4583, 0.4998, 0.4637, 1.0, 0.4604, 1.0, 0.4592, 1.0, 0.4639, 1.0, 0.4605, 0.003866, 0.4583, 0.00349, 0.4583, 0.0005216, 0.4617, 0.002066, 0.459, 0.003731, 0.4588, 0.001892, 0.4583, 0.0005216, 0.4583, 0.00349, 0.4583, 0.9951, 0.4583, 0.9929, 0.4583, 0.9986, 0.4583, 0.9998, 0.4583, 0.9934, 0.4583, 0.9972, 0.4583, 0.9986, 0.4583, 0.9929, 0.4644, 0.9976, 0.4639, 1.0, 0.4592, 1.0, 0.4615, 0.9962, 0.4861, 0.004615, 0.4861, 0.003394, 0.4861, 0.001164, 0.4861, 0.003856, 0.4799, 0.00132, 0.4794, 0.0, 0.4841, 0.0, 0.4828, 0.00203, 0.4797, -7.731e-05, 0.4824, -0.0001222, 0.4841, 0.0, 0.4794, 0.0, 0.4841, 0.9929, 0.4861, 0.993, 0.4861, 0.9982, 0.4829, 0.9962, 0.4864, 0.9933, 0.4859, 0.9967, 0.4861, 0.9982, 0.4861, 0.993, 0.4861, 0.002428, 0.4861, 0.003856, 0.4861, 0.001164, 0.4861, 0.0001382, 0.4791, 0.2499, 0.4815, 0.2498, 0.4854, 0.2502, 0.4794, 0.25, 0.4839, 0.2463, 0.4861, 0.2461, 0.4854, 0.2502, 0.4828, 0.248, 0.4869, 0.2463, 0.4867, 0.2481, 0.4854, 0.2502, 0.4861, 0.2461, 0.4861, 0.2547, 0.4861, 0.257, 0.4854, 0.2502, 0.4861, 0.2504, 0.4861, 0.2576, 0.4861, 0.2546, 0.4854, 0.2502, 0.4861, 0.257, 0.4801, 0.2524, 0.4794, 0.25, 0.4854, 0.2502, 0.4829, 0.2538, 0.4583, 0.2469, 0.4583, 0.2491, 0.4586, 0.2503, 0.4583, 0.2465, 0.4645, 0.2487, 0.4639, 0.25, 0.4586, 0.2503, 0.4617, 0.2479, 0.4641, 0.2501, 0.461, 0.2501, 0.4586, 0.2503, 0.4639, 0.25, 0.4604, 0.2573, 0.4583, 0.2571, 0.4586, 0.2503, 0.4615, 0.2538, 0.4586, 0.2572, 0.4582, 0.2537, 0.4586, 0.2503, 0.4583, 0.2571, 0.4583, 0.2474, 0.4583, 0.2465, 0.4586, 0.2503, 0.4583, 0.2498, 0.4797, 0.4999, 0.4824, 0.4999, 0.4854, 0.4998, 0.4794, 0.5, 0.4841, 0.4929, 0.4861, 0.493, 0.4854, 0.4998, 0.4829, 0.4962, 0.4864, 0.4933, 0.4859, 0.4967, 0.4854, 0.4998, 0.4861, 0.493, 0.4861, 0.5024, 0.4861, 0.5039, 0.4854, 0.4998, 0.4861, 0.5001, 0.4861, 0.5046, 0.4861, 0.5034, 0.4854, 0.4998, 0.4861, 0.5039, 0.4799, 0.5013, 0.4794, 0.5, 0.4854, 0.4998, 0.4828, 0.502, 0.4583, 0.4934, 0.4583, 0.4972, 0.4586, 0.4997, 0.4583, 0.4929, 0.4644, 0.4976, 0.4639, 0.5, 0.4586, 0.4997, 0.4615, 0.4962, 0.4637, 0.5001, 0.4604, 0.5002, 0.4586, 0.4997, 0.4639, 0.5, 0.4605, 0.5039, 0.4583, 0.5035, 0.4586, 0.4997, 0.4617, 0.5021, 0.459, 0.5037, 0.4588, 0.5019, 0.4586, 0.4997, 0.4583, 0.5035, 0.4583, 0.4951, 0.4583, 0.4929, 0.4586, 0.4997, 0.4583, 0.4998, 0.4791, 0.7499, 0.4815, 0.7498, 0.4854, 0.7478, 0.4794, 0.75, 0.4839, 0.7463, 0.4861, 0.7461, 0.4854, 0.7478, 0.4828, 0.748, 0.4869, 0.7463, 0.4867, 0.7481, 0.4854, 0.7478, 0.4861, 0.7461, 0.4861, 0.7359, 0.4861, 0.729, 0.4854, 0.7478, 0.4861, 0.7488, 0.4861, 0.7272, 0.4861, 0.7362, 0.4854, 0.7478, 0.4861, 0.729, 0.4801, 0.7524, 0.4794, 0.75, 0.4854, 0.7478, 0.4829, 0.7538, 0.4583, 0.7469, 0.4583, 0.7491, 0.4586, 0.7503, 0.4583, 0.7465, 0.4645, 0.7487, 0.4639, 0.75, 0.4586, 0.7503, 0.4617, 0.7479, 0.4641, 0.7501, 0.461, 0.7501, 0.4586, 0.7503, 0.4639, 0.75, 0.4604, 0.7573, 0.4583, 0.7571, 0.4586, 0.7503, 0.4615, 0.7538, 0.4586, 0.7572, 0.4582, 0.7537, 0.4586, 0.7503, 0.4583, 0.7571, 0.4583, 0.7474, 0.4583, 0.7465, 0.4586, 0.7503, 0.4583, 0.7498, 0.4644, 0.9976, 0.4801, 0.9976, 0.4794, 1.0, 0.4639, 1.0, 0.4639, 0.0, 0.4794, 0.0, 0.4799, 0.00132, 0.4645, 0.001328, 0.4801, 0.2524, 0.4644, 0.2524, 0.4639, 0.25, 0.4794, 0.25, 0.4794, 0.25, 0.4639, 0.25, 0.4645, 0.2487, 0.4799, 0.2487, 0.4799, 0.5013, 0.4645, 0.5013, 0.4639, 0.5, 0.4794, 0.5, 0.4794, 0.5, 0.4639, 0.5, 0.4644, 0.4976, 0.4801, 0.4976, 0.4801, 0.7524, 0.4644, 0.7524, 0.4639, 0.75, 0.4794, 0.75, 0.4794, 0.75, 0.4639, 0.75, 0.4645, 0.7487, 0.4799, 0.7487, 0.4604, 0.7573, 0.4604, 0.9927, 0.4583, 0.9929, 0.4583, 0.7571, 0.4583, 0.7571, 0.4583, 0.9929, 0.4583, 0.9951, 0.4583, 0.7549, 0.4861, 0.7359, 0.4861, 0.01414, 0.4861, 0.02101, 0.4861, 0.729, 0.4861, 0.757, 0.4861, 0.993, 0.4841, 0.9929, 0.4841, 0.7571, 0.4605, 0.5039, 0.4605, 0.7461, 0.4583, 0.7465, 0.4583, 0.5035, 0.4583, 0.5035, 0.4583, 0.7465, 0.4583, 0.7474, 0.4583, 0.5026, 0.4861, 0.5024, 0.4861, 0.7476, 0.4861, 0.7461, 0.4861, 0.5039, 0.4861, 0.5039, 0.4861, 0.7461, 0.4839, 0.7463, 0.4839, 0.5037, 0.4604, 0.2573, 0.4604, 0.4927, 0.4583, 0.4929, 0.4583, 0.2571, 0.4583, 0.2571, 0.4583, 0.4929, 0.4583, 0.4951, 0.4583, 0.2549, 0.4861, 0.2547, 0.4861, 0.4953, 0.4861, 0.493, 0.4861, 0.257, 0.4861, 0.257, 0.4861, 0.493, 0.4841, 0.4929, 0.4841, 0.2571, 0.4605, 0.003866, 0.4605, 0.2461, 0.4583, 0.2465, 0.4583, 0.00349, 0.4583, 0.00349, 0.4583, 0.2465, 0.4583, 0.2474, 0.4583, 0.002556, 0.4861, 0.002428, 0.4861, 0.2476, 0.4861, 0.2461, 0.4861, 0.003856, 0.4861, 0.003856, 0.4861, 0.2461, 0.4839, 0.2463, 0.4839, 0.00374, 0.4583, 1.0, 0.4583, 0.75, 0.4583, 0.7502, 0.4583, 0.7549, 0.4583, 0.9951, 0.4583, 0.9998, 1.0, 0.5, 1.0, 1.0, 0.875, 1.0, 0.875, 0.5, 0.875, 0.5, 0.875, 1.0, 0.75, 1.0, 0.75, 0.5, 0.75, 0.5, 0.75, 1.0, 0.625, 1.0, 0.625, 0.5, 0.625, 0.5, 0.625, 1.0, 0.5, 1.0, 0.5, 0.5, 0.5, 0.5, 0.5, 1.0, 0.375, 1.0, 0.375, 0.5, 0.375, 0.5, 0.375, 1.0, 0.25, 1.0, 0.25, 0.5, 0.4197, 0.4197, 0.25, 0.49, 0.08029, 0.4197, 0.01, 0.25, 0.08029, 0.08029, 0.25, 0.01, 0.4197, 0.08029, 0.49, 0.25, 0.25, 0.5, 0.25, 1.0, 0.125, 1.0, 0.125, 0.5, 0.125, 0.5, 0.125, 1.0, 0.0, 1.0, 0.0, 0.5, 0.75, 0.49, 0.9197, 0.4197, 0.99, 0.25, 0.9197, 0.08029, 0.75, 0.01, 0.5803, 0.08029, 0.51, 0.25, 0.5803, 0.4197, 0.375, 0.0, 0.625, 0.0, 0.625, 0.25, 0.375, 0.25, 0.375, 0.25, 0.625, 0.25, 0.625, 0.5, 0.375, 0.5, 0.375, 0.5, 0.625, 0.5, 0.625, 0.75, 0.375, 0.75, 0.375, 0.75, 0.625, 0.75, 0.625, 1.0, 0.375, 1.0, 0.125, 0.5, 0.375, 0.5, 0.375, 0.75, 0.125, 0.75, 0.625, 0.5, 0.875, 0.5, 0.875, 0.75, 0.625, 0.75, 1.0, 0.5, 1.0, 1.0, 0.875, 1.0, 0.875, 0.5, 0.875, 0.5, 0.875, 1.0, 0.75, 1.0, 0.75, 0.5, 0.75, 0.5, 0.75, 1.0, 0.625, 1.0, 0.625, 0.5, 0.625, 0.5, 0.625, 1.0, 0.5, 1.0, 0.5, 0.5, 0.5, 0.5, 0.5, 1.0, 0.375, 1.0, 0.375, 0.5, 0.375, 0.5, 0.375, 1.0, 0.25, 1.0, 0.25, 0.5, 0.4197, 0.4197, 0.25, 0.49, 0.08029, 0.4197, 0.01, 0.25, 0.08029, 0.08029, 0.25, 0.01, 0.4197, 0.08029, 0.49, 0.25, 0.25, 0.5, 0.25, 1.0, 0.125, 1.0, 0.125, 0.5, 0.125, 0.5, 0.125, 1.0, 0.0, 1.0, 0.0, 0.5, 0.75, 0.49, 0.9197, 0.4197, 0.99, 0.25, 0.9197, 0.08029, 0.75, 0.01, 0.5803, 0.08029, 0.51, 0.25, 0.5803, 0.4197, 0.375, 0.0, 0.625, 0.0, 0.625, 0.25, 0.375, 0.25, 0.375, 0.25, 0.625, 0.25, 0.625, 0.5, 0.375, 0.5, 0.375, 0.5, 0.625, 0.5, 0.625, 0.75, 0.375, 0.75, 0.375, 0.75, 0.625, 0.75, 0.625, 1.0, 0.375, 1.0, 0.125, 0.5, 0.375, 0.5, 0.375, 0.75, 0.125, 0.75, 0.625, 0.5, 0.875, 0.5, 0.875, 0.75, 0.625, 0.75])
me_cube_004.update()

# ---- objects
ob_chesttop = bpy.data.objects.new('ChestTop', me_cube_003)
ob_chestbottom = bpy.data.objects.new('ChestBottom', me_cube_004)

# ---- transforms, parenting, visibility, modifiers, constraints
ob_chesttop.location = (0.0, 0.0, 0.0)
ob_chesttop.rotation_euler = (0.0, -0.0, 1.571)
ob_chestbottom.location = (0.0, 0.0, 0.0)
ob_chestbottom.rotation_euler = (0.0, -0.0, 1.571)

# ---- collection membership
col_collection.objects.link(ob_chesttop)
col_collection.objects.link(ob_chestbottom)

# ---- scene / render settings (as saved in the file)
scene.frame_start = 1; scene.frame_end = 250; scene.frame_set(1)
scene.render.engine = 'BLENDER_EEVEE_NEXT'
scene.cycles.sampling_pattern = 'TABULATED_SOBOL'
scene.cycles.use_light_tree = False
scene.view_settings.view_transform = 'Filmic'
bpy.context.view_layer.update()

# ---- added for rendering (the .blend has no active camera and no usable light): camera, sun
cam_auto = bpy.data.cameras.new('AutoCamera')
cam_auto.lens = 50.0
cam_auto.sensor_width = 36.0
cam_auto.clip_end = 1000.0
ob_auto_camera = bpy.data.objects.new('AutoCamera', cam_auto)
scene.collection.objects.link(ob_auto_camera)
ob_auto_camera.location = (5.2569, -6.04649, 5.62713)
ob_auto_camera.rotation_euler = (1.09748, -7.21219e-08, 0.694738)
scene.camera = ob_auto_camera
light_auto_sun = bpy.data.lights.new('AutoSun', 'SUN')
light_auto_sun.energy = 3.0
light_auto_sun.angle = 0.0523599
ob_auto_sun = bpy.data.objects.new('AutoSun', light_auto_sun)
scene.collection.objects.link(ob_auto_sun)
ob_auto_sun.rotation_euler = (0.872665, 0.174533, 0.523599)
bpy.context.view_layer.update()
